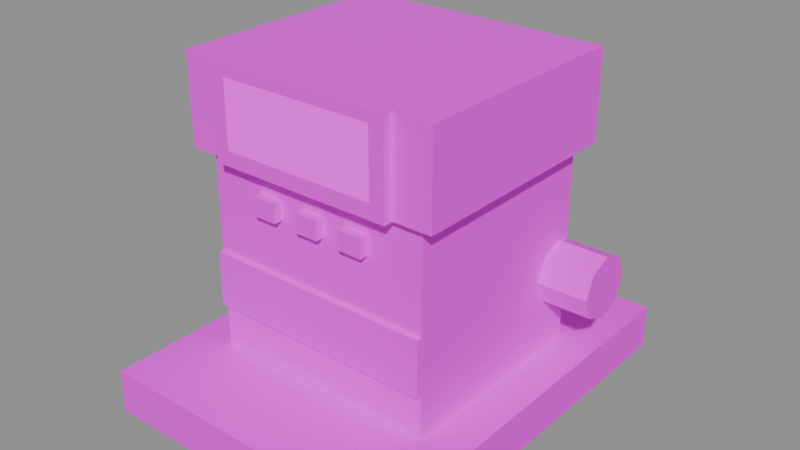 # Source: FuelPump.blend  (saved by Blender 5.2.45; exported with 4.5.12 LTS)
import bpy
from mathutils import Matrix  # noqa: F401  (used for matrix-valued properties, if any)

bpy.ops.wm.read_factory_settings(use_empty=True)
scene = bpy.context.scene
scene.name = 'FuelPump'

# ---- images (referenced by path relative to the original .blend; pixels are not part of the script)
import os
ASSET_DIR = os.environ.get("B2B_ASSET_DIR", "")  # directory of the original .blend (textures are referenced by path, not embedded)
HERE = os.path.dirname(os.path.abspath(__file__))  # packed textures are extracted next to this script under _unpacked/

def load_image(name, relpath, width, height, colorspace="sRGB"):
    """Load a texture the original file referenced (path relative to the .blend, or extracted next to this script)."""
    p = next((c for c in (os.path.join(HERE, relpath), os.path.join(ASSET_DIR, relpath)) if relpath and os.path.exists(c)), "")
    if p:
        img = bpy.data.images.load(p, check_existing=True)
        img.name = name
    else:  # same state as the original file: an image datablock whose file is absent (Cycles renders it pink)
        img = bpy.data.images.new(name, width, height)
        img.source = "FILE"
        img.filepath = "//" + (relpath or name)
    img.colorspace_settings.name = colorspace
    return img
img_fuelstop04_atlas_png = load_image('FuelStop04_Atlas.png', 'FuelStop04_Atlas.png', 1024, 1024, 'sRGB')

# ---- materials (node trees are filled in below, after node groups)
mat_fuelstop04_atlas = bpy.data.materials.new('FuelStop04_Atlas')

# ---- material node trees
mat_fuelstop04_atlas.use_nodes = True; mat_fuelstop04_atlas.node_tree.nodes.clear()
_N = mat_fuelstop04_atlas.node_tree.nodes; _L = mat_fuelstop04_atlas.node_tree.links
n0 = _N.new('ShaderNodeOutputMaterial'); n0.name = 'Material Output'; n0.location = (0, 0)
n1 = _N.new('ShaderNodeBsdfPrincipled'); n1.name = 'Principled BSDF'; n1.location = (0, 0)
n1.inputs[2].default_value = 0.92
n1.inputs[10].default_value = 0.005
n2 = _N.new('ShaderNodeTexImage'); n2.name = 'Image Texture'; n2.location = (0, 0)
n2.image = img_fuelstop04_atlas_png
n2.interpolation = 'Closest'
n2.extension = 'EXTEND'
n3 = _N.new('ShaderNodeVertexColor'); n3.name = 'Color Attribute'; n3.location = (0, 0)
n3.layer_name = 'Color'
n4 = _N.new('ShaderNodeMath'); n4.name = 'Math'; n4.location = (0, 0)
n4.operation = 'MULTIPLY'
n4.inputs[1].default_value = 2.0
_L.new(n2.outputs[0], n1.inputs[0])
_L.new(n2.outputs[1], n1.inputs[4])
_L.new(n2.outputs[0], n1.inputs[27])
_L.new(n3.outputs[1], n4.inputs[0])
_L.new(n4.outputs[0], n1.inputs[28])
_L.new(n1.outputs[0], n0.inputs[0])
n0.is_active_output = True

# ---- meshes
me_fuelpump = bpy.data.meshes.new('FuelPump')
me_fuelpump.from_pydata([(-0.85, -1.1, 0.0), (-0.85, 1.1, 0.0), (0.85, 1.1, 0.0), (0.85, -1.1, 0.0), (-0.85, -1.1, 0.24), (0.85, -1.1, 0.24), (0.85, 1.1, 0.24), (-0.85, 1.1, 0.24), (-0.85, -1.1, 0.0), (0.85, -1.1, 0.0), (0.85, -1.1, 0.24), (-0.85, -1.1, 0.24), (0.85, -1.1, 0.0), (0.85, 1.1, 0.0), (0.85, 1.1, 0.24), (0.85, -1.1, 0.24), (0.85, 1.1, 0.0), (-0.85, 1.1, 0.0), (-0.85, 1.1, 0.24), (0.85, 1.1, 0.24), (-0.85, 1.1, 0.0), (-0.85, -1.1, 0.0), (-0.85, -1.1, 0.24), (-0.85, 1.1, 0.24), (-0.625, -0.575, 0.125), (-0.625, 0.575, 0.125), (0.625, 0.575, 0.125), (0.625, -0.575, 0.125), (-0.625, -0.575, 1.475), (0.625, -0.575, 1.475), (0.625, 0.575, 1.475), (-0.625, 0.575, 1.475), (-0.625, -0.575, 0.125), (0.625, -0.575, 0.125), (0.625, -0.575, 1.475), (-0.625, -0.575, 1.475), (0.625, -0.573, 1.475), (0.625, -0.575, 1.475), (0.625, -0.575, 0.78), (0.625, -0.573, 0.78), (0.625, 0.575, 0.48), (0.625, 0.575, 1.475), (0.625, -0.573, 1.475), (0.625, -0.573, 0.48), (0.625, -0.575, 0.125), (0.625, 0.575, 0.125), (0.625, 0.575, 0.48), (0.625, -0.575, 0.48), (0.625, 0.575, 0.125), (-0.625, 0.575, 0.125), (-0.625, 0.575, 1.475), (0.625, 0.575, 1.475), (-0.625, -0.573, 0.78), (-0.625, 0.575, 0.78), (-0.625, 0.575, 0.48), (-0.625, -0.573, 0.48), (-0.625, 0.575, 0.125), (-0.625, -0.575, 0.125), (-0.625, -0.575, 0.48), (-0.625, 0.575, 0.48), (-0.625, -0.575, 0.78), (-0.625, -0.575, 1.475), (-0.625, 0.575, 1.475), (-0.625, 0.575, 0.78), (-0.71, -0.625, 1.32), (-0.71, 0.625, 1.32), (0.71, 0.625, 1.32), (0.71, -0.625, 1.32), (-0.71, -0.625, 1.8), (0.71, -0.625, 1.8), (0.71, 0.625, 1.8), (-0.71, 0.625, 1.8), (-0.71, -0.625, 1.32), (0.71, -0.625, 1.32), (0.71, -0.625, 1.8), (-0.71, -0.625, 1.8), (0.71, -0.625, 1.32), (0.71, 0.625, 1.32), (0.71, 0.625, 1.8), (0.71, -0.625, 1.8), (0.71, 0.625, 1.32), (-0.71, 0.625, 1.32), (-0.71, 0.625, 1.8), (0.71, 0.625, 1.8), (-0.71, 0.625, 1.32), (-0.71, -0.625, 1.32), (-0.71, -0.625, 1.8), (-0.71, 0.625, 1.8), (-0.5, -0.67, 1.315), (-0.5, -0.61, 1.315), (0.5, -0.61, 1.315), (0.5, -0.67, 1.315), (-0.5, -0.67, 1.805), (0.5, -0.67, 1.805), (0.5, -0.61, 1.805), (-0.5, -0.61, 1.805), (-0.5, -0.67, 1.745), (-0.5, -0.67, 1.395), (-0.42, -0.67, 1.395), (-0.42, -0.67, 1.745), (0.42, -0.67, 1.805), (-0.5, -0.67, 1.805), (-0.5, -0.67, 1.745), (0.42, -0.67, 1.745), (0.5, -0.67, 1.395), (0.5, -0.67, 1.805), (0.42, -0.67, 1.805), (0.42, -0.67, 1.395), (-0.5, -0.67, 1.315), (0.5, -0.67, 1.315), (0.5, -0.67, 1.395), (-0.5, -0.67, 1.395), (0.5, -0.67, 1.315), (0.5, -0.61, 1.315), (0.5, -0.61, 1.805), (0.5, -0.67, 1.805), (0.5, -0.61, 1.315), (-0.5, -0.61, 1.315), (-0.5, -0.61, 1.805), (0.5, -0.61, 1.805), (-0.5, -0.61, 1.315), (-0.5, -0.67, 1.315), (-0.5, -0.67, 1.805), (-0.5, -0.61, 1.805), (-0.42, -0.67, 1.395), (0.42, -0.67, 1.395), (0.42, -0.67, 1.745), (-0.42, -0.67, 1.745), (-0.625, -0.603, 0.48), (-0.625, -0.573, 0.48), (0.625, -0.573, 0.48), (0.625, -0.603, 0.48), (-0.625, -0.603, 0.78), (0.625, -0.603, 0.78), (0.625, -0.573, 0.78), (-0.625, -0.573, 0.78), (-0.625, -0.603, 0.48), (0.625, -0.603, 0.48), (0.625, -0.603, 0.78), (-0.625, -0.603, 0.78), (0.625, -0.603, 0.48), (0.625, -0.573, 0.48), (0.625, -0.573, 0.78), (0.625, -0.603, 0.78), (0.625, -0.573, 0.48), (-0.625, -0.573, 0.48), (-0.625, -0.573, 0.78), (0.625, -0.573, 0.78), (-0.625, -0.573, 0.48), (-0.625, -0.603, 0.48), (-0.625, -0.603, 0.78), (-0.625, -0.573, 0.78), (-0.325, -0.625, 1.08), (-0.325, -0.565, 1.08), (-0.195, -0.565, 1.08), (-0.195, -0.625, 1.08), (-0.325, -0.625, 1.18), (-0.195, -0.625, 1.18), (-0.195, -0.565, 1.18), (-0.325, -0.565, 1.18), (-0.325, -0.625, 1.08), (-0.195, -0.625, 1.08), (-0.195, -0.625, 1.18), (-0.325, -0.625, 1.18), (-0.195, -0.625, 1.08), (-0.195, -0.565, 1.08), (-0.195, -0.565, 1.18), (-0.195, -0.625, 1.18), (-0.195, -0.565, 1.08), (-0.325, -0.565, 1.08), (-0.325, -0.565, 1.18), (-0.195, -0.565, 1.18), (-0.325, -0.565, 1.08), (-0.325, -0.625, 1.08), (-0.325, -0.625, 1.18), (-0.325, -0.565, 1.18), (-0.065, -0.625, 1.08), (-0.065, -0.565, 1.08), (0.065, -0.565, 1.08), (0.065, -0.625, 1.08), (-0.065, -0.625, 1.18), (0.065, -0.625, 1.18), (0.065, -0.565, 1.18), (-0.065, -0.565, 1.18), (-0.065, -0.625, 1.08), (0.065, -0.625, 1.08), (0.065, -0.625, 1.18), (-0.065, -0.625, 1.18), (0.065, -0.625, 1.08), (0.065, -0.565, 1.08), (0.065, -0.565, 1.18), (0.065, -0.625, 1.18), (0.065, -0.565, 1.08), (-0.065, -0.565, 1.08), (-0.065, -0.565, 1.18), (0.065, -0.565, 1.18), (-0.065, -0.565, 1.08), (-0.065, -0.625, 1.08), (-0.065, -0.625, 1.18), (-0.065, -0.565, 1.18), (0.195, -0.625, 1.08), (0.195, -0.565, 1.08), (0.325, -0.565, 1.08), (0.325, -0.625, 1.08), (0.195, -0.625, 1.18), (0.325, -0.625, 1.18), (0.325, -0.565, 1.18), (0.195, -0.565, 1.18), (0.195, -0.625, 1.08), (0.325, -0.625, 1.08), (0.325, -0.625, 1.18), (0.195, -0.625, 1.18), (0.325, -0.625, 1.08), (0.325, -0.565, 1.08), (0.325, -0.565, 1.18), (0.325, -0.625, 1.18), (0.325, -0.565, 1.08), (0.195, -0.565, 1.08), (0.195, -0.565, 1.18), (0.325, -0.565, 1.18), (0.195, -0.565, 1.08), (0.195, -0.625, 1.08), (0.195, -0.625, 1.18), (0.195, -0.565, 1.18), (0.5, 0.6202, 0.7702), (0.5, 0.67, 0.65), (0.5, 0.6202, 0.5298), (0.5, 0.5, 0.48), (0.5, 0.3798, 0.5298), (0.5, 0.33, 0.65), (0.5, 0.3798, 0.7702), (0.5, 0.5, 0.82), (0.9, 0.5, 0.82), (0.9, 0.3798, 0.7702), (0.9, 0.33, 0.65), (0.9, 0.3798, 0.5298), (0.9, 0.5, 0.48), (0.9, 0.6202, 0.5298), (0.9, 0.67, 0.65), (0.9, 0.6202, 0.7702), (0.5, 0.5, 0.82), (0.5, 0.3798, 0.7702), (0.9, 0.3798, 0.7702), (0.9, 0.5, 0.82), (0.5, 0.3798, 0.7702), (0.5, 0.33, 0.65), (0.9, 0.33, 0.65), (0.9, 0.3798, 0.7702), (0.5, 0.33, 0.65), (0.5, 0.3798, 0.5298), (0.9, 0.3798, 0.5298), (0.9, 0.33, 0.65), (0.5, 0.3798, 0.5298), (0.5, 0.5, 0.48), (0.9, 0.5, 0.48), (0.9, 0.3798, 0.5298), (0.5, 0.5, 0.48), (0.5, 0.6202, 0.5298), (0.9, 0.6202, 0.5298), (0.9, 0.5, 0.48), (0.5, 0.6202, 0.5298), (0.5, 0.67, 0.65), (0.9, 0.67, 0.65), (0.9, 0.6202, 0.5298), (0.5, 0.67, 0.65), (0.5, 0.6202, 0.7702), (0.9, 0.6202, 0.7702), (0.9, 0.67, 0.65), (0.5, 0.6202, 0.7702), (0.5, 0.5, 0.82), (0.9, 0.5, 0.82), (0.9, 0.6202, 0.7702)], [], [(0, 1, 2, 3), (4, 5, 6, 7), (8, 9, 10, 11), (12, 13, 14, 15), (16, 17, 18, 19), (20, 21, 22, 23), (24, 25, 26, 27), (28, 29, 30, 31), (32, 33, 34, 35), (36, 37, 38, 39), (40, 41, 42, 43), (44, 45, 46, 47), (48, 49, 50, 51), (52, 53, 54, 55), (56, 57, 58, 59), (60, 61, 62, 63), (64, 65, 66, 67), (68, 69, 70, 71), (72, 73, 74, 75), (76, 77, 78, 79), (80, 81, 82, 83), (84, 85, 86, 87), (88, 89, 90, 91), (92, 93, 94, 95), (96, 97, 98, 99), (100, 101, 102, 103), (104, 105, 106, 107), (108, 109, 110, 111), (112, 113, 114, 115), (116, 117, 118, 119), (120, 121, 122, 123), (124, 125, 126, 127), (128, 129, 130, 131), (132, 133, 134, 135), (136, 137, 138, 139), (140, 141, 142, 143), (144, 145, 146, 147), (148, 149, 150, 151), (152, 153, 154, 155), (156, 157, 158, 159), (160, 161, 162, 163), (164, 165, 166, 167), (168, 169, 170, 171), (172, 173, 174, 175), (176, 177, 178, 179), (180, 181, 182, 183), (184, 185, 186, 187), (188, 189, 190, 191), (192, 193, 194, 195), (196, 197, 198, 199), (200, 201, 202, 203), (204, 205, 206, 207), (208, 209, 210, 211), (212, 213, 214, 215), (216, 217, 218, 219), (220, 221, 222, 223), (224, 225, 226, 227, 228, 229, 230, 231), (232, 233, 234, 235, 236, 237, 238, 239), (240, 241, 242, 243), (244, 245, 246, 247), (248, 249, 250, 251), (252, 253, 254, 255), (256, 257, 258, 259), (260, 261, 262, 263), (264, 265, 266, 267), (268, 269, 270, 271)])
_uv = me_fuelpump.uv_layers.new(name='AtlasUV')
_uv.uv.foreach_set('vector', [0.2539, 0.7539, 0.2539, 0.9961, 0.4961, 0.9961, 0.4961, 0.7539, 0.2539, 0.7539, 0.4961, 0.7539, 0.4961, 0.9961, 0.2539, 0.9961, 0.2539, 0.7539, 0.4961, 0.7539, 0.4961, 0.9961, 0.2539, 0.9961, 0.2539, 0.7539, 0.4961, 0.7539, 0.4961, 0.9961, 0.2539, 0.9961, 0.4961, 0.7539, 0.2539, 0.7539, 0.2539, 0.9961, 0.4961, 0.9961, 0.4961, 0.7539, 0.2539, 0.7539, 0.2539, 0.9961, 0.4961, 0.9961, 0.003906, 0.7539, 0.003906, 0.9961, 0.2461, 0.9961, 0.2461, 0.7539, 0.003906, 0.7539, 0.2461, 0.7539, 0.2461, 0.9961, 0.003906, 0.9961, 0.003906, 0.7539, 0.2461, 0.7539, 0.2461, 0.9961, 0.003906, 0.9961, 0.004327, 0.9961, 0.003906, 0.9961, 0.003906, 0.8714, 0.004327, 0.8714, 0.2461, 0.8176, 0.2461, 0.9961, 0.004327, 0.9961, 0.004327, 0.8176, 0.003906, 0.7539, 0.2461, 0.7539, 0.2461, 0.8176, 0.003906, 0.8176, 0.2461, 0.7539, 0.003906, 0.7539, 0.003906, 0.9961, 0.2461, 0.9961, 0.004327, 0.8714, 0.2461, 0.8714, 0.2461, 0.8176, 0.004327, 0.8176, 0.2461, 0.7539, 0.003906, 0.7539, 0.003906, 0.8176, 0.2461, 0.8176, 0.003906, 0.8714, 0.003906, 0.9961, 0.2461, 0.9961, 0.2461, 0.8714, 0.003906, 0.7539, 0.003906, 0.9961, 0.2461, 0.9961, 0.2461, 0.7539, 0.003906, 0.7539, 0.2461, 0.7539, 0.2461, 0.9961, 0.003906, 0.9961, 0.003906, 0.7539, 0.2461, 0.7539, 0.2461, 0.9961, 0.003906, 0.9961, 0.003906, 0.7539, 0.2461, 0.7539, 0.2461, 0.9961, 0.003906, 0.9961, 0.2461, 0.7539, 0.003906, 0.7539, 0.003906, 0.9961, 0.2461, 0.9961, 0.2461, 0.7539, 0.003906, 0.7539, 0.003906, 0.9961, 0.2461, 0.9961, 0.2539, 0.5039, 0.2539, 0.7461, 0.4961, 0.7461, 0.4961, 0.5039, 0.2539, 0.5039, 0.4961, 0.5039, 0.4961, 0.7461, 0.2539, 0.7461, 0.2539, 0.7164, 0.2539, 0.5434, 0.2733, 0.5434, 0.2733, 0.7164, 0.4767, 0.7461, 0.2539, 0.7461, 0.2539, 0.7164, 0.4767, 0.7164, 0.4961, 0.5434, 0.4961, 0.7461, 0.4767, 0.7461, 0.4767, 0.5434, 0.2539, 0.5039, 0.4961, 0.5039, 0.4961, 0.5434, 0.2539, 0.5434, 0.2539, 0.5039, 0.4961, 0.5039, 0.4961, 0.7461, 0.2539, 0.7461, 0.4961, 0.5039, 0.2539, 0.5039, 0.2539, 0.7461, 0.4961, 0.7461, 0.4961, 0.5039, 0.2539, 0.5039, 0.2539, 0.7461, 0.4961, 0.7461, 0.5039, 0.3789, 0.6211, 0.3789, 0.6211, 0.4961, 0.5039, 0.4961, 0.5039, 0.7539, 0.5039, 0.9961, 0.7461, 0.9961, 0.7461, 0.7539, 0.5039, 0.7539, 0.7461, 0.7539, 0.7461, 0.9961, 0.5039, 0.9961, 0.5039, 0.7539, 0.7461, 0.7539, 0.7461, 0.9961, 0.5039, 0.9961, 0.5039, 0.7539, 0.7461, 0.7539, 0.7461, 0.9961, 0.5039, 0.9961, 0.7461, 0.7539, 0.5039, 0.7539, 0.5039, 0.9961, 0.7461, 0.9961, 0.7461, 0.7539, 0.5039, 0.7539, 0.5039, 0.9961, 0.7461, 0.9961, 0.2539, 0.5039, 0.2539, 0.7461, 0.4961, 0.7461, 0.4961, 0.5039, 0.2539, 0.5039, 0.4961, 0.5039, 0.4961, 0.7461, 0.2539, 0.7461, 0.2539, 0.5039, 0.4961, 0.5039, 0.4961, 0.7461, 0.2539, 0.7461, 0.2539, 0.5039, 0.4961, 0.5039, 0.4961, 0.7461, 0.2539, 0.7461, 0.4961, 0.5039, 0.2539, 0.5039, 0.2539, 0.7461, 0.4961, 0.7461, 0.4961, 0.5039, 0.2539, 0.5039, 0.2539, 0.7461, 0.4961, 0.7461, 0.2539, 0.5039, 0.2539, 0.7461, 0.4961, 0.7461, 0.4961, 0.5039, 0.2539, 0.5039, 0.4961, 0.5039, 0.4961, 0.7461, 0.2539, 0.7461, 0.2539, 0.5039, 0.4961, 0.5039, 0.4961, 0.7461, 0.2539, 0.7461, 0.2539, 0.5039, 0.4961, 0.5039, 0.4961, 0.7461, 0.2539, 0.7461, 0.4961, 0.5039, 0.2539, 0.5039, 0.2539, 0.7461, 0.4961, 0.7461, 0.4961, 0.5039, 0.2539, 0.5039, 0.2539, 0.7461, 0.4961, 0.7461, 0.2539, 0.5039, 0.2539, 0.7461, 0.4961, 0.7461, 0.4961, 0.5039, 0.2539, 0.5039, 0.4961, 0.5039, 0.4961, 0.7461, 0.2539, 0.7461, 0.2539, 0.5039, 0.4961, 0.5039, 0.4961, 0.7461, 0.2539, 0.7461, 0.2539, 0.5039, 0.4961, 0.5039, 0.4961, 0.7461, 0.2539, 0.7461, 0.4961, 0.5039, 0.2539, 0.5039, 0.2539, 0.7461, 0.4961, 0.7461, 0.4961, 0.5039, 0.2539, 0.5039, 0.2539, 0.7461, 0.4961, 0.7461, 0.4606, 0.9606, 0.4961, 0.875, 0.4606, 0.7894, 0.375, 0.7539, 0.2894, 0.7894, 0.2539, 0.875, 0.2894, 0.9606, 0.375, 0.9961, 0.375, 0.9961, 0.2894, 0.9606, 0.2539, 0.875, 0.2894, 0.7894, 0.375, 0.7539, 0.4606, 0.7894, 0.4961, 0.875, 0.4606, 0.9606, 0.2539, 0.7539, 0.2842, 0.7539, 0.2842, 0.9961, 0.2539, 0.9961, 0.2842, 0.7539, 0.3145, 0.7539, 0.3145, 0.9961, 0.2842, 0.9961, 0.3145, 0.7539, 0.3447, 0.7539, 0.3447, 0.9961, 0.3145, 0.9961, 0.3447, 0.7539, 0.375, 0.7539, 0.375, 0.9961, 0.3447, 0.9961, 0.375, 0.7539, 0.4053, 0.7539, 0.4053, 0.9961, 0.375, 0.9961, 0.4053, 0.7539, 0.4355, 0.7539, 0.4355, 0.9961, 0.4053, 0.9961, 0.4355, 0.7539, 0.4658, 0.7539, 0.4658, 0.9961, 0.4355, 0.9961, 0.4658, 0.7539, 0.4961, 0.7539, 0.4961, 0.9961, 0.4658, 0.9961])
_ca = me_fuelpump.color_attributes.new('Color', 'FLOAT_COLOR', 'CORNER')
_ca.data.foreach_set('color', [1.0, 1.0, 1.0, 0.0, 1.0, 1.0, 1.0, 0.0, 1.0, 1.0, 1.0, 0.0, 1.0, 1.0, 1.0, 0.0, 1.0, 1.0, 1.0, 0.0, 1.0, 1.0, 1.0, 0.0, 1.0, 1.0, 1.0, 0.0, 1.0, 1.0, 1.0, 0.0, 1.0, 1.0, 1.0, 0.0, 1.0, 1.0, 1.0, 0.0, 1.0, 1.0, 1.0, 0.0, 1.0, 1.0, 1.0, 0.0, 1.0, 1.0, 1.0, 0.0, 1.0, 1.0, 1.0, 0.0, 1.0, 1.0, 1.0, 0.0, 1.0, 1.0, 1.0, 0.0, 1.0, 1.0, 1.0, 0.0, 1.0, 1.0, 1.0, 0.0, 1.0, 1.0, 1.0, 0.0, 1.0, 1.0, 1.0, 0.0, 1.0, 1.0, 1.0, 0.0, 1.0, 1.0, 1.0, 0.0, 1.0, 1.0, 1.0, 0.0, 1.0, 1.0, 1.0, 0.0, 1.0, 1.0, 1.0, 0.0, 1.0, 1.0, 1.0, 0.0, 1.0, 1.0, 1.0, 0.0, 1.0, 1.0, 1.0, 0.0, 1.0, 1.0, 1.0, 0.0, 1.0, 1.0, 1.0, 0.0, 1.0, 1.0, 1.0, 0.0, 1.0, 1.0, 1.0, 0.0, 1.0, 1.0, 1.0, 0.0, 1.0, 1.0, 1.0, 0.0, 1.0, 1.0, 1.0, 0.0, 1.0, 1.0, 1.0, 0.0, 1.0, 1.0, 1.0, 0.0, 1.0, 1.0, 1.0, 0.0, 1.0, 1.0, 1.0, 0.0, 1.0, 1.0, 1.0, 0.0, 1.0, 1.0, 1.0, 0.0, 1.0, 1.0, 1.0, 0.0, 1.0, 1.0, 1.0, 0.0, 1.0, 1.0, 1.0, 0.0, 1.0, 1.0, 1.0, 0.0, 1.0, 1.0, 1.0, 0.0, 1.0, 1.0, 1.0, 0.0, 1.0, 1.0, 1.0, 0.0, 1.0, 1.0, 1.0, 0.0, 1.0, 1.0, 1.0, 0.0, 1.0, 1.0, 1.0, 0.0, 1.0, 1.0, 1.0, 0.0, 1.0, 1.0, 1.0, 0.0, 1.0, 1.0, 1.0, 0.0, 1.0, 1.0, 1.0, 0.0, 1.0, 1.0, 1.0, 0.0, 1.0, 1.0, 1.0, 0.0, 1.0, 1.0, 1.0, 0.0, 1.0, 1.0, 1.0, 0.0, 1.0, 1.0, 1.0, 0.0, 1.0, 1.0, 1.0, 0.0, 1.0, 1.0, 1.0, 0.0, 1.0, 1.0, 1.0, 0.0, 1.0, 1.0, 1.0, 0.0, 1.0, 1.0, 1.0, 0.0, 1.0, 1.0, 1.0, 0.0, 1.0, 1.0, 1.0, 0.0, 1.0, 1.0, 1.0, 0.0, 1.0, 1.0, 1.0, 0.0, 1.0, 1.0, 1.0, 0.0, 1.0, 1.0, 1.0, 0.0, 1.0, 1.0, 1.0, 0.0, 1.0, 1.0, 1.0, 0.0, 1.0, 1.0, 1.0, 0.0, 1.0, 1.0, 1.0, 0.0, 1.0, 1.0, 1.0, 0.0, 1.0, 1.0, 1.0, 0.0, 1.0, 1.0, 1.0, 0.0, 1.0, 1.0, 1.0, 0.0, 1.0, 1.0, 1.0, 0.0, 1.0, 1.0, 1.0, 0.0, 1.0, 1.0, 1.0, 0.0, 1.0, 1.0, 1.0, 0.0, 1.0, 1.0, 1.0, 0.0, 1.0, 1.0, 1.0, 0.0, 1.0, 1.0, 1.0, 0.0, 1.0, 1.0, 1.0, 0.0, 1.0, 1.0, 1.0, 0.0, 1.0, 1.0, 1.0, 0.0, 1.0, 1.0, 1.0, 0.0, 1.0, 1.0, 1.0, 0.0, 1.0, 1.0, 1.0, 0.0, 1.0, 1.0, 1.0, 0.0, 1.0, 1.0, 1.0, 0.0, 1.0, 1.0, 1.0, 0.0, 1.0, 1.0, 1.0, 0.0, 1.0, 1.0, 1.0, 0.0, 1.0, 1.0, 1.0, 0.0, 1.0, 1.0, 1.0, 0.0, 1.0, 1.0, 1.0, 0.0, 1.0, 1.0, 1.0, 0.0, 1.0, 1.0, 1.0, 0.0, 1.0, 1.0, 1.0, 0.0, 1.0, 1.0, 1.0, 0.0, 1.0, 1.0, 1.0, 0.0, 1.0, 1.0, 1.0, 0.0, 1.0, 1.0, 1.0, 0.0, 1.0, 1.0, 1.0, 0.0, 1.0, 1.0, 1.0, 0.0, 1.0, 1.0, 1.0, 0.0, 1.0, 1.0, 1.0, 0.0, 1.0, 1.0, 1.0, 0.0, 1.0, 1.0, 1.0, 0.0, 1.0, 1.0, 1.0, 0.0, 1.0, 1.0, 1.0, 0.0, 1.0, 1.0, 1.0, 0.0, 1.0, 1.0, 1.0, 0.0, 1.0, 1.0, 1.0, 0.0, 1.0, 1.0, 1.0, 0.0, 1.0, 1.0, 1.0, 0.0, 1.0, 1.0, 1.0, 0.0, 1.0, 1.0, 1.0, 0.0, 1.0, 1.0, 1.0, 0.0, 1.0, 1.0, 1.0, 0.0, 1.0, 1.0, 1.0, 0.2, 1.0, 1.0, 1.0, 0.2, 1.0, 1.0, 1.0, 0.2, 1.0, 1.0, 1.0, 0.2, 1.0, 1.0, 1.0, 0.0, 1.0, 1.0, 1.0, 0.0, 1.0, 1.0, 1.0, 0.0, 1.0, 1.0, 1.0, 0.0, 1.0, 1.0, 1.0, 0.0, 1.0, 1.0, 1.0, 0.0, 1.0, 1.0, 1.0, 0.0, 1.0, 1.0, 1.0, 0.0, 1.0, 1.0, 1.0, 0.0, 1.0, 1.0, 1.0, 0.0, 1.0, 1.0, 1.0, 0.0, 1.0, 1.0, 1.0, 0.0, 1.0, 1.0, 1.0, 0.0, 1.0, 1.0, 1.0, 0.0, 1.0, 1.0, 1.0, 0.0, 1.0, 1.0, 1.0, 0.0, 1.0, 1.0, 1.0, 0.0, 1.0, 1.0, 1.0, 0.0, 1.0, 1.0, 1.0, 0.0, 1.0, 1.0, 1.0, 0.0, 1.0, 1.0, 1.0, 0.0, 1.0, 1.0, 1.0, 0.0, 1.0, 1.0, 1.0, 0.0, 1.0, 1.0, 1.0, 0.0, 1.0, 1.0, 1.0, 0.0, 1.0, 1.0, 1.0, 0.0, 1.0, 1.0, 1.0, 0.0, 1.0, 1.0, 1.0, 0.0, 1.0, 1.0, 1.0, 0.0, 1.0, 1.0, 1.0, 0.0, 1.0, 1.0, 1.0, 0.0, 1.0, 1.0, 1.0, 0.0, 1.0, 1.0, 1.0, 0.0, 1.0, 1.0, 1.0, 0.0, 1.0, 1.0, 1.0, 0.0, 1.0, 1.0, 1.0, 0.0, 1.0, 1.0, 1.0, 0.0, 1.0, 1.0, 1.0, 0.0, 1.0, 1.0, 1.0, 0.0, 1.0, 1.0, 1.0, 0.0, 1.0, 1.0, 1.0, 0.0, 1.0, 1.0, 1.0, 0.0, 1.0, 1.0, 1.0, 0.0, 1.0, 1.0, 1.0, 0.0, 1.0, 1.0, 1.0, 0.0, 1.0, 1.0, 1.0, 0.0, 1.0, 1.0, 1.0, 0.0, 1.0, 1.0, 1.0, 0.0, 1.0, 1.0, 1.0, 0.0, 1.0, 1.0, 1.0, 0.0, 1.0, 1.0, 1.0, 0.0, 1.0, 1.0, 1.0, 0.0, 1.0, 1.0, 1.0, 0.0, 1.0, 1.0, 1.0, 0.0, 1.0, 1.0, 1.0, 0.0, 1.0, 1.0, 1.0, 0.0, 1.0, 1.0, 1.0, 0.0, 1.0, 1.0, 1.0, 0.0, 1.0, 1.0, 1.0, 0.0, 1.0, 1.0, 1.0, 0.0, 1.0, 1.0, 1.0, 0.0, 1.0, 1.0, 1.0, 0.0, 1.0, 1.0, 1.0, 0.0, 1.0, 1.0, 1.0, 0.0, 1.0, 1.0, 1.0, 0.0, 1.0, 1.0, 1.0, 0.0, 1.0, 1.0, 1.0, 0.0, 1.0, 1.0, 1.0, 0.0, 1.0, 1.0, 1.0, 0.0, 1.0, 1.0, 1.0, 0.0, 1.0, 1.0, 1.0, 0.0, 1.0, 1.0, 1.0, 0.0, 1.0, 1.0, 1.0, 0.0, 1.0, 1.0, 1.0, 0.0, 1.0, 1.0, 1.0, 0.0, 1.0, 1.0, 1.0, 0.0, 1.0, 1.0, 1.0, 0.0, 1.0, 1.0, 1.0, 0.0, 1.0, 1.0, 1.0, 0.0, 1.0, 1.0, 1.0, 0.0, 1.0, 1.0, 1.0, 0.0, 1.0, 1.0, 1.0, 0.0, 1.0, 1.0, 1.0, 0.0, 1.0, 1.0, 1.0, 0.0, 1.0, 1.0, 1.0, 0.0, 1.0, 1.0, 1.0, 0.0, 1.0, 1.0, 1.0, 0.0, 1.0, 1.0, 1.0, 0.0, 1.0, 1.0, 1.0, 0.0, 1.0, 1.0, 1.0, 0.0, 1.0, 1.0, 1.0, 0.0, 1.0, 1.0, 1.0, 0.0, 1.0, 1.0, 1.0, 0.0, 1.0, 1.0, 1.0, 0.0, 1.0, 1.0, 1.0, 0.0, 1.0, 1.0, 1.0, 0.0, 1.0, 1.0, 1.0, 0.0, 1.0, 1.0, 1.0, 0.0, 1.0, 1.0, 1.0, 0.0, 1.0, 1.0, 1.0, 0.0, 1.0, 1.0, 1.0, 0.0, 1.0, 1.0, 1.0, 0.0, 1.0, 1.0, 1.0, 0.0, 1.0, 1.0, 1.0, 0.0, 1.0, 1.0, 1.0, 0.0, 1.0, 1.0, 1.0, 0.0, 1.0, 1.0, 1.0, 0.0, 1.0, 1.0, 1.0, 0.0, 1.0, 1.0, 1.0, 0.0, 1.0, 1.0, 1.0, 0.0, 1.0, 1.0, 1.0, 0.0, 1.0, 1.0, 1.0, 0.0, 1.0, 1.0, 1.0, 0.0, 1.0, 1.0, 1.0, 0.0, 1.0, 1.0, 1.0, 0.0, 1.0, 1.0, 1.0, 0.0, 1.0, 1.0, 1.0, 0.0, 1.0, 1.0, 1.0, 0.0, 1.0, 1.0, 1.0, 0.0, 1.0, 1.0, 1.0, 0.0, 1.0, 1.0, 1.0, 0.0, 1.0, 1.0, 1.0, 0.0, 1.0, 1.0, 1.0, 0.0, 1.0, 1.0, 1.0, 0.0, 1.0, 1.0, 1.0, 0.0, 1.0, 1.0, 1.0, 0.0, 1.0, 1.0, 1.0, 0.0, 1.0, 1.0, 1.0, 0.0, 1.0, 1.0, 1.0, 0.0, 1.0, 1.0, 1.0, 0.0, 1.0, 1.0, 1.0, 0.0, 1.0, 1.0, 1.0, 0.0, 1.0, 1.0, 1.0, 0.0, 1.0, 1.0, 1.0, 0.0, 1.0, 1.0, 1.0, 0.0, 1.0, 1.0, 1.0, 0.0, 1.0, 1.0, 1.0, 0.0, 1.0, 1.0, 1.0, 0.0, 1.0, 1.0, 1.0, 0.0, 1.0, 1.0, 1.0, 0.0, 1.0, 1.0, 1.0, 0.0, 1.0, 1.0, 1.0, 0.0, 1.0, 1.0, 1.0, 0.0, 1.0, 1.0, 1.0, 0.0])
me_fuelpump.materials.append(mat_fuelstop04_atlas)
me_fuelpump.update()

# ---- objects
ob_fuelpump = bpy.data.objects.new('FuelPump', me_fuelpump)

# ---- transforms, parenting, visibility, modifiers, constraints
ob_fuelpump.location = (0.0, 0.0, 0.0)

# ---- collection membership
scene.collection.objects.link(ob_fuelpump)

# ---- scene / render settings (as saved in the file)
scene.frame_start = 1; scene.frame_end = 250; scene.frame_set(1)
scene.render.engine = 'BLENDER_EEVEE_NEXT'
scene.render.image_settings.exr_codec = 'NONE'
scene.render.use_bake_clear = False
scene.render.bake_margin = 0
scene.render.bake_bias = 0.0
scene.render.bake_samples = 0
scene.render.simplify_subdivision_render = 0
scene.render.simplify_child_particles_render = 0.0
scene.render.compositor_device = 'GPU'
scene.eevee.use_volume_custom_range = False
scene.eevee.gtao_distance = 0.0
scene.eevee.use_fast_gi = False
scene.eevee.fast_gi_thickness_near = 0.1
scene.eevee.fast_gi_thickness_far = 0.0
scene.eevee.ray_tracing_options.screen_trace_thickness = 0.1
bpy.context.view_layer.update()

# ---- added for rendering (the .blend has no active camera and no usable light): camera, sun + grey world if the file has none
cam_auto = bpy.data.cameras.new('AutoCamera')
cam_auto.lens = 50.0
cam_auto.sensor_width = 36.0
cam_auto.clip_end = 1000.0
ob_auto_camera = bpy.data.objects.new('AutoCamera', cam_auto)
scene.collection.objects.link(ob_auto_camera)
ob_auto_camera.location = (3.11593, -3.70912, 3.37525)
ob_auto_camera.rotation_euler = (1.09748, -7.21219e-08, 0.694738)
scene.camera = ob_auto_camera
light_auto_sun = bpy.data.lights.new('AutoSun', 'SUN')
light_auto_sun.energy = 3.0
light_auto_sun.angle = 0.0523599
ob_auto_sun = bpy.data.objects.new('AutoSun', light_auto_sun)
scene.collection.objects.link(ob_auto_sun)
ob_auto_sun.rotation_euler = (0.872665, 0.174533, 0.523599)
if scene.world is None:
    world_auto = bpy.data.worlds.new('AutoWorld')
    world_auto.color = (0.3, 0.3, 0.3)
    scene.world = world_auto
bpy.context.view_layer.update()
